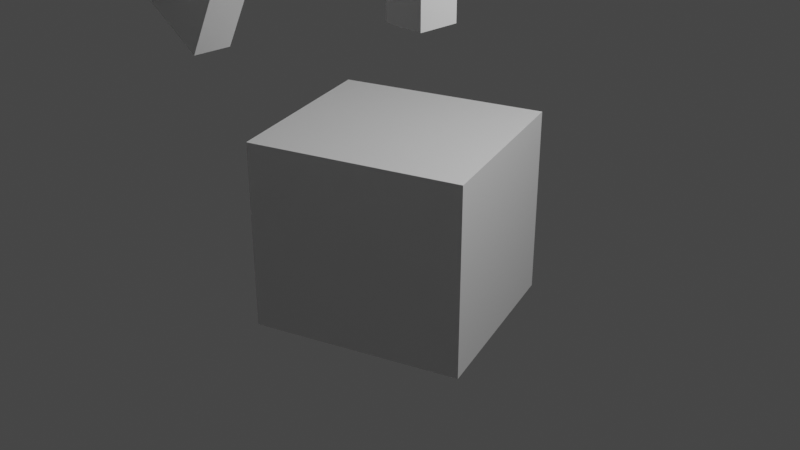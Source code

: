 # Source: SM_Deccer_Cubes_With_Rotation.blend  (saved by Blender 3.1.7; exported with 4.5.12 LTS)
import bpy
from mathutils import Matrix  # noqa: F401  (used for matrix-valued properties, if any)

bpy.ops.wm.read_factory_settings(use_empty=True)
scene = bpy.context.scene
scene.name = 'Scene'

# ---- collections
col_collection = bpy.data.collections.new('Collection'); scene.collection.children.link(col_collection)

# ---- materials (node trees are filled in below, after node groups)
mat_material_001 = bpy.data.materials.new('Material.001')
mat_material_001.use_transparent_shadow = False

# ---- material node trees
mat_material_001.use_nodes = True; mat_material_001.node_tree.nodes.clear()
_N = mat_material_001.node_tree.nodes; _L = mat_material_001.node_tree.links
n0 = _N.new('ShaderNodeBsdfPrincipled'); n0.name = 'Principled BSDF'; n0.location = (10, 300)
n0.distribution = 'GGX'
n0.subsurface_method = 'RANDOM_WALK_SKIN'
n0.inputs[2].default_value = 0.4
n0.inputs[3].default_value = 1.45
n0.inputs[27].default_value = (0.0, 0.0, 0.0, 1.0)
n0.inputs[28].default_value = 1.0
n1 = _N.new('ShaderNodeOutputMaterial'); n1.name = 'Material Output'; n1.location = (300, 300)
n2 = _N.new('ShaderNodeNormalMap'); n2.name = 'Normal Map'; n2.location = (-300, -300)
n2.label = 'Normal/Map'
n2.inputs[0].default_value = 0.0
_L.new(n0.outputs[0], n1.inputs[0])
_L.new(n2.outputs[0], n0.inputs[5])
n1.is_active_output = True

# ---- world
world_world = bpy.data.worlds.new('World'); scene.world = world_world
world_world.use_nodes = True; world_world.node_tree.nodes.clear()
_N = world_world.node_tree.nodes; _L = world_world.node_tree.links
n0 = _N.new('ShaderNodeOutputWorld'); n0.name = 'World Output'; n0.location = (300, 300)
n1 = _N.new('ShaderNodeBackground'); n1.name = 'Background'; n1.location = (10, 300)
n1.inputs[0].default_value = (0.05088, 0.05088, 0.05088, 1.0)
_L.new(n1.outputs[0], n0.inputs[0])
n0.is_active_output = True
world_world.color = (0.05088, 0.05088, 0.05088)
world_world.use_sun_shadow = False
world_world.sun_shadow_jitter_overblur = 0.0

# ---- cameras
cam_camera = bpy.data.cameras.new('Camera')
cam_camera.clip_end = 100.0
cam_camera.ortho_scale = 7.314

# ---- lights
light_light = bpy.data.lights.new('Light', 'POINT')
light_light.transmission_factor = 0.0
light_light.energy = 1000.0
light_light.shadow_soft_size = 0.1
light_light.shadow_maximum_resolution = 0.006
light_light.use_absolute_resolution = True

# ---- meshes
me_cube_001 = bpy.data.meshes.new('Cube.001')
me_cube_001.from_pydata([(100.0, 100.0, -100.0), (100.0, -100.0, -100.0), (100.0, 100.0, 100.0), (100.0, -100.0, 100.0), (-100.0, 100.0, -100.0), (-100.0, -100.0, -100.0), (-100.0, 100.0, 100.0), (-100.0, -100.0, 100.0)], [], [(0, 4, 6, 2), (3, 2, 6, 7), (7, 6, 4, 5), (5, 1, 3, 7), (1, 0, 2, 3), (5, 4, 0, 1)])
me_cube_001.polygons.foreach_set('use_smooth', [True] * 6)
_k = set([(0, 1), (0, 2), (0, 4), (1, 3), (1, 5), (2, 3), (2, 6), (3, 7), (4, 5), (4, 6), (5, 7), (6, 7)])
me_cube_001.attributes.new('sharp_edge', 'BOOLEAN', 'EDGE').data.foreach_set('value', [ (min(e.vertices), max(e.vertices)) in _k for e in me_cube_001.edges])
_uv = me_cube_001.uv_layers.new(name='UVMap')
_uv.uv.foreach_set('vector', [0.625, 0.5, 0.875, 0.5, 0.875, 0.75, 0.625, 0.75, 0.375, 0.75, 0.625, 0.75, 0.625, 1.0, 0.375, 1.0, 0.375, 0.0, 0.625, 0.0, 0.625, 0.25, 0.375, 0.25, 0.125, 0.5, 0.375, 0.5, 0.375, 0.75, 0.125, 0.75, 0.375, 0.5, 0.625, 0.5, 0.625, 0.75, 0.375, 0.75, 0.375, 0.25, 0.625, 0.25, 0.625, 0.5, 0.375, 0.5])
me_cube_001.materials.append(mat_material_001)
me_cube_001.use_remesh_fix_poles = True
me_cube_001.use_remesh_preserve_attributes = False
me_cube_001.update()
me_cube_001.normals_split_custom_set([tuple(v) for v in zip(*[iter([0.0, 1.0, 0.0, 0.0, 1.0, 0.0, 0.0, 1.0, 0.0, 0.0, 1.0, 0.0, 0.0, 0.0, 1.0, 0.0, 0.0, 1.0, 0.0, 0.0, 1.0, 0.0, 0.0, 1.0, -1.0, 0.0, 0.0, -1.0, 0.0, 0.0, -1.0, 0.0, 0.0, -1.0, 0.0, 0.0, 0.0, -1.0, 0.0, 0.0, -1.0, 0.0, 0.0, -1.0, 0.0, 0.0, -1.0, 0.0, 1.0, 0.0, 0.0, 1.0, 0.0, 0.0, 1.0, 0.0, 0.0, 1.0, 0.0, 0.0, 0.0, 0.0, -1.0, 0.0, 0.0, -1.0, 0.0, 0.0, -1.0, 0.0, 0.0, -1.0])] * 3)])
me_cube_002 = bpy.data.meshes.new('Cube.002')
me_cube_002.from_pydata([(-44.61, 355.6, 106.5), (-405.4, 595.4, -42.49), (-57.18, 355.6, 143.9), (-127.3, 181.1, 72.34), (-488.1, 420.9, -76.61), (-139.8, 181.1, 109.8), (-500.6, 420.9, -39.12), (-418.0, 595.4, -5.003)], [], [(4, 1, 0, 3), (0, 1, 7, 2), (3, 0, 2, 5), (4, 3, 5, 6), (5, 2, 7, 6), (6, 7, 1, 4)])
me_cube_002.polygons.foreach_set('use_smooth', [True] * 6)
_k = set([(0, 1), (0, 2), (0, 3), (1, 4), (1, 7), (2, 5), (2, 7), (3, 4), (3, 5), (4, 6), (5, 6), (6, 7)])
me_cube_002.attributes.new('sharp_edge', 'BOOLEAN', 'EDGE').data.foreach_set('value', [ (min(e.vertices), max(e.vertices)) in _k for e in me_cube_002.edges])
_uv = me_cube_002.uv_layers.new(name='UVMap')
_uv.uv.foreach_set('vector', [0.375, 0.25, 0.625, 0.25, 0.625, 0.5, 0.375, 0.5, 0.625, 0.5, 0.875, 0.5, 0.875, 0.75, 0.625, 0.75, 0.375, 0.5, 0.625, 0.5, 0.625, 0.75, 0.375, 0.75, 0.125, 0.5, 0.375, 0.5, 0.375, 0.75, 0.125, 0.75, 0.375, 0.75, 0.625, 0.75, 0.625, 1.0, 0.375, 1.0, 0.375, 0.0, 0.625, 0.0, 0.625, 0.25, 0.375, 0.25])
me_cube_002.materials.append(mat_material_001)
me_cube_002.use_remesh_fix_poles = True
me_cube_002.use_remesh_preserve_attributes = False
me_cube_002.update()
me_cube_002.normals_split_custom_set([tuple(v) for v in zip(*[iter([0.3816, -5.454e-09, -0.9243, 0.3816, -5.454e-09, -0.9243, 0.3816, -5.454e-09, -0.9243, 0.3816, -5.454e-09, -0.9243, 0.4972, 0.8515, 0.1666, 0.4972, 0.8515, 0.1666, 0.4972, 0.8515, 0.1666, 0.4972, 0.8515, 0.1666, 0.8442, -0.4554, 0.2828, 0.8442, -0.4554, 0.2828, 0.8442, -0.4554, 0.2828, 0.8442, -0.4554, 0.2828, -0.4972, -0.8515, -0.1666, -0.4972, -0.8515, -0.1666, -0.4972, -0.8515, -0.1666, -0.4972, -0.8515, -0.1666, -0.3816, 4.363e-08, 0.9243, -0.3816, 4.363e-08, 0.9243, -0.3816, 4.363e-08, 0.9243, -0.3816, 4.363e-08, 0.9243, -0.8442, 0.4554, -0.2828, -0.8442, 0.4554, -0.2828, -0.8442, 0.4554, -0.2828, -0.8442, 0.4554, -0.2828])] * 3)])
me_cube_003 = bpy.data.meshes.new('Cube.003')
me_cube_003.from_pydata([(131.9, 419.6, -512.5), (62.68, 419.6, -541.1), (-18.19, 419.6, -64.5), (131.9, 357.6, -512.5), (62.68, 357.6, -541.1), (-18.19, 357.6, -64.5), (-87.43, 357.6, -93.09), (-87.43, 419.6, -93.09)], [], [(4, 1, 0, 3), (0, 1, 7, 2), (3, 0, 2, 5), (4, 3, 5, 6), (5, 2, 7, 6), (6, 7, 1, 4)])
me_cube_003.polygons.foreach_set('use_smooth', [True] * 6)
_k = set([(0, 1), (0, 2), (0, 3), (1, 4), (1, 7), (2, 5), (2, 7), (3, 4), (3, 5), (4, 6), (5, 6), (6, 7)])
me_cube_003.attributes.new('sharp_edge', 'BOOLEAN', 'EDGE').data.foreach_set('value', [ (min(e.vertices), max(e.vertices)) in _k for e in me_cube_003.edges])
_uv = me_cube_003.uv_layers.new(name='UVMap')
_uv.uv.foreach_set('vector', [0.375, 0.25, 0.625, 0.25, 0.625, 0.5, 0.375, 0.5, 0.625, 0.5, 0.875, 0.5, 0.875, 0.75, 0.625, 0.75, 0.375, 0.5, 0.625, 0.5, 0.625, 0.75, 0.375, 0.75, 0.125, 0.5, 0.375, 0.5, 0.375, 0.75, 0.125, 0.75, 0.375, 0.75, 0.625, 0.75, 0.625, 1.0, 0.375, 1.0, 0.375, 0.0, 0.625, 0.0, 0.625, 0.25, 0.375, 0.25])
me_cube_003.materials.append(mat_material_001)
me_cube_003.use_remesh_fix_poles = True
me_cube_003.use_remesh_preserve_attributes = False
me_cube_003.update()
me_cube_003.normals_split_custom_set([tuple(v) for v in zip(*[iter([0.3816, 0.0, -0.9243, 0.3816, 0.0, -0.9243, 0.3816, 0.0, -0.9243, 0.3816, 0.0, -0.9243, 0.0, 1.0, -2.766e-07, 0.0, 1.0, -2.766e-07, 0.0, 1.0, -2.766e-07, 0.0, 1.0, -2.766e-07, 0.9482, 0.0, 0.3177, 0.9482, 0.0, 0.3177, 0.9482, 0.0, 0.3177, 0.9482, 0.0, 0.3177, 0.0, -1.0, 2.212e-07, 0.0, -1.0, 2.212e-07, 0.0, -1.0, 2.212e-07, 0.0, -1.0, 2.212e-07, -0.3816, 0.0, 0.9243, -0.3816, 0.0, 0.9243, -0.3816, 0.0, 0.9243, -0.3816, 0.0, 0.9243, -0.9482, 0.0, -0.3177, -0.9482, 0.0, -0.3177, -0.9482, 0.0, -0.3177, -0.9482, 0.0, -0.3177])] * 3)])
me_cube_004 = bpy.data.meshes.new('Cube.004')
me_cube_004.from_pydata([(-182.7, 779.4, -248.4), (-335.4, 693.9, -311.5), (-245.5, 779.4, -60.99), (-110.6, 598.6, -218.7), (-263.2, 513.1, -281.7), (-173.4, 598.6, -31.2), (-326.1, 513.1, -94.23), (-398.2, 693.9, -124.0)], [], [(4, 1, 0, 3), (0, 1, 7, 2), (3, 0, 2, 5), (4, 3, 5, 6), (5, 2, 7, 6), (6, 7, 1, 4)])
me_cube_004.polygons.foreach_set('use_smooth', [True] * 6)
_k = set([(0, 1), (0, 2), (0, 3), (1, 4), (1, 7), (2, 5), (2, 7), (3, 4), (3, 5), (4, 6), (5, 6), (6, 7)])
me_cube_004.attributes.new('sharp_edge', 'BOOLEAN', 'EDGE').data.foreach_set('value', [ (min(e.vertices), max(e.vertices)) in _k for e in me_cube_004.edges])
_uv = me_cube_004.uv_layers.new(name='UVMap')
_uv.uv.foreach_set('vector', [0.375, 0.25, 0.625, 0.25, 0.625, 0.5, 0.375, 0.5, 0.625, 0.5, 0.875, 0.5, 0.875, 0.75, 0.625, 0.75, 0.375, 0.5, 0.625, 0.5, 0.625, 0.75, 0.375, 0.75, 0.125, 0.5, 0.375, 0.5, 0.375, 0.75, 0.125, 0.75, 0.375, 0.75, 0.625, 0.75, 0.625, 1.0, 0.375, 1.0, 0.375, 0.0, 0.625, 0.0, 0.625, 0.25, 0.375, 0.25])
me_cube_004.materials.append(mat_material_001)
me_cube_004.use_remesh_fix_poles = True
me_cube_004.use_remesh_preserve_attributes = False
me_cube_004.update()
me_cube_004.normals_split_custom_set([tuple(v) for v in zip(*[iter([0.3816, -1.47e-07, -0.9243, 0.3816, -1.47e-07, -0.9243, 0.3816, -1.47e-07, -0.9243, 0.3816, -1.47e-07, -0.9243, -0.4366, 0.8877, -0.1463, -0.4366, 0.8877, -0.1463, -0.4366, 0.8877, -0.1463, -0.4366, 0.8877, -0.1463, 0.8708, 0.3957, 0.2918, 0.8708, 0.3957, 0.2918, 0.8708, 0.3957, 0.2918, 0.8708, 0.3957, 0.2918, 0.4366, -0.8877, 0.1463, 0.4366, -0.8877, 0.1463, 0.4366, -0.8877, 0.1463, 0.4366, -0.8877, 0.1463, -0.3816, 0.0, 0.9243, -0.3816, 0.0, 0.9243, -0.3816, 0.0, 0.9243, -0.3816, 0.0, 0.9243, -0.8708, -0.3957, -0.2918, -0.8708, -0.3957, -0.2918, -0.8708, -0.3957, -0.2918, -0.8708, -0.3957, -0.2918])] * 3)])
me_cube_005 = bpy.data.meshes.new('Cube.005')
me_cube_005.from_pydata([(-366.4, 408.4, 361.5), (-535.3, 408.4, 291.7), (-429.2, 408.4, 548.9), (-366.4, -45.58, 361.5), (-535.3, -45.58, 291.7), (-429.2, -45.58, 548.9), (-598.1, -45.58, 479.2), (-598.1, 408.4, 479.2)], [], [(4, 1, 0, 3), (0, 1, 7, 2), (3, 0, 2, 5), (4, 3, 5, 6), (5, 2, 7, 6), (6, 7, 1, 4)])
me_cube_005.polygons.foreach_set('use_smooth', [True] * 6)
_k = set([(0, 1), (0, 2), (0, 3), (1, 4), (1, 7), (2, 5), (2, 7), (3, 4), (3, 5), (4, 6), (5, 6), (6, 7)])
me_cube_005.attributes.new('sharp_edge', 'BOOLEAN', 'EDGE').data.foreach_set('value', [ (min(e.vertices), max(e.vertices)) in _k for e in me_cube_005.edges])
_uv = me_cube_005.uv_layers.new(name='UVMap')
_uv.uv.foreach_set('vector', [0.375, 0.25, 0.625, 0.25, 0.625, 0.5, 0.375, 0.5, 0.625, 0.5, 0.875, 0.5, 0.875, 0.75, 0.625, 0.75, 0.375, 0.5, 0.625, 0.5, 0.625, 0.75, 0.375, 0.75, 0.125, 0.5, 0.375, 0.5, 0.375, 0.75, 0.125, 0.75, 0.375, 0.75, 0.625, 0.75, 0.625, 1.0, 0.375, 1.0, 0.375, 0.0, 0.625, 0.0, 0.625, 0.25, 0.375, 0.25])
me_cube_005.materials.append(mat_material_001)
me_cube_005.use_remesh_fix_poles = True
me_cube_005.use_remesh_preserve_attributes = False
me_cube_005.update()
me_cube_005.normals_split_custom_set([tuple(v) for v in zip(*[iter([0.3816, 0.0, -0.9243, 0.3816, 0.0, -0.9243, 0.3816, 0.0, -0.9243, 0.3816, 0.0, -0.9243, 0.0, 1.0, 0.0, 0.0, 1.0, 0.0, 0.0, 1.0, 0.0, 0.0, 1.0, 0.0, 0.9482, 0.0, 0.3177, 0.9482, 0.0, 0.3177, 0.9482, 0.0, 0.3177, 0.9482, 0.0, 0.3177, 0.0, -1.0, 0.0, 0.0, -1.0, 0.0, 0.0, -1.0, 0.0, 0.0, -1.0, 0.0, -0.3816, 0.0, 0.9243, -0.3816, 0.0, 0.9243, -0.3816, 0.0, 0.9243, -0.3816, 0.0, 0.9243, -0.9482, 0.0, -0.3177, -0.9482, 0.0, -0.3177, -0.9482, 0.0, -0.3177, -0.9482, 0.0, -0.3177])] * 3)])
me_cube_006 = bpy.data.meshes.new('Cube.006')
me_cube_006.from_pydata([(-460.5, 737.3, 186.9), (-763.9, 649.0, 61.7), (-547.1, 737.3, 445.6), (-459.2, 731.5, 187.4), (-762.7, 643.2, 62.2), (-545.9, 731.5, 446.1), (-849.3, 643.2, 320.9), (-850.5, 649.0, 320.4)], [], [(4, 1, 0, 3), (0, 1, 7, 2), (3, 0, 2, 5), (4, 3, 5, 6), (5, 2, 7, 6), (6, 7, 1, 4)])
me_cube_006.polygons.foreach_set('use_smooth', [True] * 6)
_k = set([(0, 1), (0, 2), (0, 3), (1, 4), (1, 7), (2, 5), (2, 7), (3, 4), (3, 5), (4, 6), (5, 6), (6, 7)])
me_cube_006.attributes.new('sharp_edge', 'BOOLEAN', 'EDGE').data.foreach_set('value', [ (min(e.vertices), max(e.vertices)) in _k for e in me_cube_006.edges])
_uv = me_cube_006.uv_layers.new(name='UVMap')
_uv.uv.foreach_set('vector', [0.375, 0.25, 0.625, 0.25, 0.625, 0.5, 0.375, 0.5, 0.625, 0.5, 0.875, 0.5, 0.875, 0.75, 0.625, 0.75, 0.375, 0.5, 0.625, 0.5, 0.625, 0.75, 0.375, 0.75, 0.125, 0.5, 0.375, 0.5, 0.375, 0.75, 0.125, 0.75, 0.375, 0.75, 0.625, 0.75, 0.625, 1.0, 0.375, 1.0, 0.375, 0.0, 0.625, 0.0, 0.625, 0.25, 0.375, 0.25])
me_cube_006.materials.append(mat_material_001)
me_cube_006.use_remesh_fix_poles = True
me_cube_006.use_remesh_preserve_attributes = False
me_cube_006.update()
me_cube_006.normals_split_custom_set([tuple(v) for v in zip(*[iter([0.3816, -1.392e-06, -0.9243, 0.3816, -1.392e-06, -0.9243, 0.3816, -1.392e-06, -0.9243, 0.3816, -1.392e-06, -0.9243, -0.2467, 0.9655, -0.08267, -0.2467, 0.9655, -0.08267, -0.2467, 0.9655, -0.08267, -0.2467, 0.9655, -0.08267, 0.9253, 0.2184, 0.31, 0.9253, 0.2184, 0.31, 0.9253, 0.2184, 0.31, 0.9253, 0.2184, 0.31, 0.2467, -0.9655, 0.08267, 0.2467, -0.9655, 0.08267, 0.2467, -0.9655, 0.08267, 0.2467, -0.9655, 0.08267, -0.3816, -1.655e-07, 0.9243, -0.3816, -1.655e-07, 0.9243, -0.3816, -1.655e-07, 0.9243, -0.3816, -1.655e-07, 0.9243, -0.9253, -0.2185, -0.31, -0.9253, -0.2185, -0.31, -0.9253, -0.2185, -0.31, -0.9253, -0.2185, -0.31])] * 3)])
me_cube_007 = bpy.data.meshes.new('Cube.007')
me_cube_007.from_pydata([(107.5, 731.2, 142.4), (75.41, 731.2, 129.1), (95.56, 731.2, 178.0), (107.5, 255.2, 142.4), (75.41, 255.2, 129.1), (95.56, 255.2, 178.0), (63.48, 255.2, 164.8), (63.48, 731.2, 164.8)], [], [(4, 1, 0, 3), (0, 1, 7, 2), (3, 0, 2, 5), (4, 3, 5, 6), (5, 2, 7, 6), (6, 7, 1, 4)])
me_cube_007.polygons.foreach_set('use_smooth', [True] * 6)
_k = set([(0, 1), (0, 2), (0, 3), (1, 4), (1, 7), (2, 5), (2, 7), (3, 4), (3, 5), (4, 6), (5, 6), (6, 7)])
me_cube_007.attributes.new('sharp_edge', 'BOOLEAN', 'EDGE').data.foreach_set('value', [ (min(e.vertices), max(e.vertices)) in _k for e in me_cube_007.edges])
_uv = me_cube_007.uv_layers.new(name='UVMap')
_uv.uv.foreach_set('vector', [0.375, 0.25, 0.625, 0.25, 0.625, 0.5, 0.375, 0.5, 0.625, 0.5, 0.875, 0.5, 0.875, 0.75, 0.625, 0.75, 0.375, 0.5, 0.625, 0.5, 0.625, 0.75, 0.375, 0.75, 0.125, 0.5, 0.375, 0.5, 0.375, 0.75, 0.125, 0.75, 0.375, 0.75, 0.625, 0.75, 0.625, 1.0, 0.375, 1.0, 0.375, 0.0, 0.625, 0.0, 0.625, 0.25, 0.375, 0.25])
me_cube_007.materials.append(mat_material_001)
me_cube_007.use_remesh_fix_poles = True
me_cube_007.use_remesh_preserve_attributes = False
me_cube_007.update()
me_cube_007.normals_split_custom_set([tuple(v) for v in zip(*[iter([0.3816, 0.0, -0.9243, 0.3816, 0.0, -0.9243, 0.3816, 0.0, -0.9243, 0.3816, 0.0, -0.9243, 0.0, 1.0, -1.501e-06, 0.0, 1.0, -1.501e-06, 0.0, 1.0, -1.501e-06, 0.0, 1.0, -1.501e-06, 0.9482, 0.0, 0.3177, 0.9482, 0.0, 0.3177, 0.9482, 0.0, 0.3177, 0.9482, 0.0, 0.3177, 0.0, -1.0, 0.0, 0.0, -1.0, 0.0, 0.0, -1.0, 0.0, 0.0, -1.0, 0.0, -0.3816, 0.0, 0.9243, -0.3816, 0.0, 0.9243, -0.3816, 0.0, 0.9243, -0.3816, 0.0, 0.9243, -0.9482, 0.0, -0.3177, -0.9482, 0.0, -0.3177, -0.9482, 0.0, -0.3177, -0.9482, 0.0, -0.3177])] * 3)])
me_cube_008 = bpy.data.meshes.new('Cube.008')
me_cube_008.from_pydata([(-567.3, 619.6, 97.82), (-627.4, 619.6, 84.38), (-453.4, 619.6, -529.6), (-567.3, 447.6, 97.82), (-627.4, 447.6, 84.38), (-453.4, 447.6, -529.6), (-513.4, 447.6, -543.0), (-513.4, 619.6, -543.0)], [], [(4, 1, 0, 3), (0, 1, 7, 2), (3, 0, 2, 5), (4, 3, 5, 6), (5, 2, 7, 6), (6, 7, 1, 4)])
me_cube_008.polygons.foreach_set('use_smooth', [True] * 6)
_k = set([(0, 1), (0, 2), (0, 3), (1, 4), (1, 7), (2, 5), (2, 7), (3, 4), (3, 5), (4, 6), (5, 6), (6, 7)])
me_cube_008.attributes.new('sharp_edge', 'BOOLEAN', 'EDGE').data.foreach_set('value', [ (min(e.vertices), max(e.vertices)) in _k for e in me_cube_008.edges])
_uv = me_cube_008.uv_layers.new(name='UVMap')
_uv.uv.foreach_set('vector', [0.375, 0.25, 0.625, 0.25, 0.625, 0.5, 0.375, 0.5, 0.625, 0.5, 0.875, 0.5, 0.875, 0.75, 0.625, 0.75, 0.375, 0.5, 0.625, 0.5, 0.625, 0.75, 0.375, 0.75, 0.125, 0.5, 0.375, 0.5, 0.375, 0.75, 0.125, 0.75, 0.375, 0.75, 0.625, 0.75, 0.625, 1.0, 0.375, 1.0, 0.375, 0.0, 0.625, 0.0, 0.625, 0.25, 0.375, 0.25])
me_cube_008.materials.append(mat_material_001)
me_cube_008.use_remesh_fix_poles = True
me_cube_008.use_remesh_preserve_attributes = False
me_cube_008.update()
me_cube_008.normals_split_custom_set([tuple(v) for v in zip(*[iter([0.2184, 0.0, -0.9759, 0.2184, 0.0, -0.9759, 0.2184, 0.0, -0.9759, 0.2184, 0.0, -0.9759, 0.0, -1.0, 0.0, 0.0, -1.0, 0.0, 0.0, -1.0, 0.0, 0.0, -1.0, 0.0, -0.9839, 0.0, -0.1787, -0.9839, 0.0, -0.1787, -0.9839, 0.0, -0.1787, -0.9839, 0.0, -0.1787, 0.0, 1.0, 0.0, 0.0, 1.0, 0.0, 0.0, 1.0, 0.0, 0.0, 1.0, 0.0, -0.2184, 0.0, 0.9759, -0.2184, 0.0, 0.9759, -0.2184, 0.0, 0.9759, -0.2184, 0.0, 0.9759, 0.9839, 0.0, 0.1787, 0.9839, 0.0, 0.1787, 0.9839, 0.0, 0.1787, 0.9839, 0.0, 0.1787])] * 3)])
me_cube_009 = bpy.data.meshes.new('Cube.009')
me_cube_009.from_pydata([(15.08, 416.2, 329.6), (-277.1, 416.2, 209.0), (-15.06, 416.2, 419.6), (15.08, 344.2, 329.6), (-277.1, 344.2, 209.0), (-15.06, 344.2, 419.6), (-307.2, 344.2, 299.0), (-307.2, 416.2, 299.0)], [], [(4, 1, 0, 3), (0, 1, 7, 2), (3, 0, 2, 5), (4, 3, 5, 6), (5, 2, 7, 6), (6, 7, 1, 4)])
me_cube_009.polygons.foreach_set('use_smooth', [True] * 6)
_k = set([(0, 1), (0, 2), (0, 3), (1, 4), (1, 7), (2, 5), (2, 7), (3, 4), (3, 5), (4, 6), (5, 6), (6, 7)])
me_cube_009.attributes.new('sharp_edge', 'BOOLEAN', 'EDGE').data.foreach_set('value', [ (min(e.vertices), max(e.vertices)) in _k for e in me_cube_009.edges])
_uv = me_cube_009.uv_layers.new(name='UVMap')
_uv.uv.foreach_set('vector', [0.375, 0.25, 0.625, 0.25, 0.625, 0.5, 0.375, 0.5, 0.625, 0.5, 0.875, 0.5, 0.875, 0.75, 0.625, 0.75, 0.375, 0.5, 0.625, 0.5, 0.625, 0.75, 0.375, 0.75, 0.125, 0.5, 0.375, 0.5, 0.375, 0.75, 0.125, 0.75, 0.375, 0.75, 0.625, 0.75, 0.625, 1.0, 0.375, 1.0, 0.375, 0.0, 0.625, 0.0, 0.625, 0.25, 0.375, 0.25])
me_cube_009.materials.append(mat_material_001)
me_cube_009.use_remesh_fix_poles = True
me_cube_009.use_remesh_preserve_attributes = False
me_cube_009.update()
me_cube_009.normals_split_custom_set([tuple(v) for v in zip(*[iter([0.3816, 0.0, -0.9243, 0.3816, 0.0, -0.9243, 0.3816, 0.0, -0.9243, 0.3816, 0.0, -0.9243, 0.0, 1.0, 0.0, 0.0, 1.0, 0.0, 0.0, 1.0, 0.0, 0.0, 1.0, 0.0, 0.9482, 0.0, 0.3177, 0.9482, 0.0, 0.3177, 0.9482, 0.0, 0.3177, 0.9482, 0.0, 0.3177, 0.0, -1.0, 0.0, 0.0, -1.0, 0.0, 0.0, -1.0, 0.0, 0.0, -1.0, 0.0, -0.3816, 0.0, 0.9243, -0.3816, 0.0, 0.9243, -0.3816, 0.0, 0.9243, -0.3816, 0.0, 0.9243, -0.9482, 0.0, -0.3177, -0.9482, 0.0, -0.3177, -0.9482, 0.0, -0.3177, -0.9482, 0.0, -0.3177])] * 3)])

# ---- objects
ob_light = bpy.data.objects.new('Light', light_light)
ob_camera = bpy.data.objects.new('Camera', cam_camera)
ob_cubes = bpy.data.objects.new('Cubes', me_cube_001)
ob_cubes_001 = bpy.data.objects.new('Cubes.001', me_cube_002)
ob_cubes_002 = bpy.data.objects.new('Cubes.002', me_cube_003)
ob_cubes_003 = bpy.data.objects.new('Cubes.003', me_cube_004)
ob_cubes_004 = bpy.data.objects.new('Cubes.004', me_cube_005)
ob_cubes_005 = bpy.data.objects.new('Cubes.005', me_cube_006)
ob_cubes_006 = bpy.data.objects.new('Cubes.006', me_cube_007)
ob_cubes_007 = bpy.data.objects.new('Cubes.007', me_cube_008)
ob_cubes_008 = bpy.data.objects.new('Cubes.008', me_cube_009)

# ---- transforms, parenting, visibility, modifiers, constraints
ob_light.location = (4.076, 1.005, 5.904)
ob_light.rotation_euler = (0.6503, 0.05522, 1.866)
ob_light.lock_rotations_4d = False
ob_light.empty_display_type = 'ARROWS'
ob_light.color = (0.0, 0.0, 0.0, 0.0)
ob_light.lineart.crease_threshold = 0.0
ob_camera.location = (7.359, -6.926, 4.958)
ob_camera.rotation_euler = (1.109, 0.0, 0.8149)
ob_camera.lock_rotations_4d = False
ob_camera.empty_display_type = 'ARROWS'
ob_camera.color = (0.0, 0.0, 0.0, 0.0)
ob_camera.display_type = 'WIRE'
ob_camera.lineart.crease_threshold = 0.0
ob_cubes.location = (0.0, 0.0, 0.0)
ob_cubes.rotation_euler = (1.571, 1.493e-08, 0.356)
ob_cubes.scale = (0.0111, 0.01, 0.01)
ob_cubes.color = (0.8, 0.8, 0.8, 1.0)
ob_cubes_001.location = (0.0, 0.0, 0.0)
ob_cubes_001.rotation_euler = (1.571, 1.493e-08, 0.356)
ob_cubes_001.scale = (0.0111, 0.01, 0.01)
ob_cubes_001.color = (0.8, 0.8, 0.8, 1.0)
ob_cubes_002.location = (0.0, 0.0, 0.0)
ob_cubes_002.rotation_euler = (1.571, 1.493e-08, 0.356)
ob_cubes_002.scale = (0.0111, 0.01, 0.01)
ob_cubes_002.color = (0.8, 0.8, 0.8, 1.0)
ob_cubes_003.location = (0.0, 0.0, 0.0)
ob_cubes_003.rotation_euler = (1.571, 1.493e-08, 0.356)
ob_cubes_003.scale = (0.0111, 0.01, 0.01)
ob_cubes_003.color = (0.8, 0.8, 0.8, 1.0)
ob_cubes_004.location = (0.0, 0.0, 0.0)
ob_cubes_004.rotation_euler = (1.571, 1.493e-08, 0.356)
ob_cubes_004.scale = (0.0111, 0.01, 0.01)
ob_cubes_004.color = (0.8, 0.8, 0.8, 1.0)
ob_cubes_005.location = (0.0, 0.0, 0.0)
ob_cubes_005.rotation_euler = (1.571, 1.493e-08, 0.356)
ob_cubes_005.scale = (0.0111, 0.01, 0.01)
ob_cubes_005.color = (0.8, 0.8, 0.8, 1.0)
ob_cubes_006.location = (0.0, 0.0, 0.0)
ob_cubes_006.rotation_euler = (1.571, 1.493e-08, 0.356)
ob_cubes_006.scale = (0.0111, 0.01, 0.01)
ob_cubes_006.color = (0.8, 0.8, 0.8, 1.0)
ob_cubes_007.location = (0.0, 0.0, 0.0)
ob_cubes_007.rotation_euler = (1.571, 1.493e-08, 0.356)
ob_cubes_007.scale = (0.0111, 0.01, 0.01)
ob_cubes_007.color = (0.8, 0.8, 0.8, 1.0)
ob_cubes_008.location = (0.0, 0.0, 0.0)
ob_cubes_008.rotation_euler = (1.571, 1.493e-08, 0.356)
ob_cubes_008.scale = (0.0111, 0.01, 0.01)
ob_cubes_008.color = (0.8, 0.8, 0.8, 1.0)

# ---- collection membership
col_collection.objects.link(ob_light)
col_collection.objects.link(ob_camera)
col_collection.objects.link(ob_cubes)
col_collection.objects.link(ob_cubes_001)
col_collection.objects.link(ob_cubes_002)
col_collection.objects.link(ob_cubes_003)
col_collection.objects.link(ob_cubes_004)
col_collection.objects.link(ob_cubes_005)
col_collection.objects.link(ob_cubes_006)
col_collection.objects.link(ob_cubes_007)
col_collection.objects.link(ob_cubes_008)

# ---- scene / render settings (as saved in the file)
scene.camera = ob_camera
scene.frame_start = 1; scene.frame_end = 250; scene.frame_set(1)
scene.render.engine = 'BLENDER_EEVEE_NEXT'
scene.cycles.sampling_pattern = 'TABULATED_SOBOL'
scene.cycles.use_light_tree = False
scene.view_settings.view_transform = 'Filmic'
bpy.context.view_layer.update()
